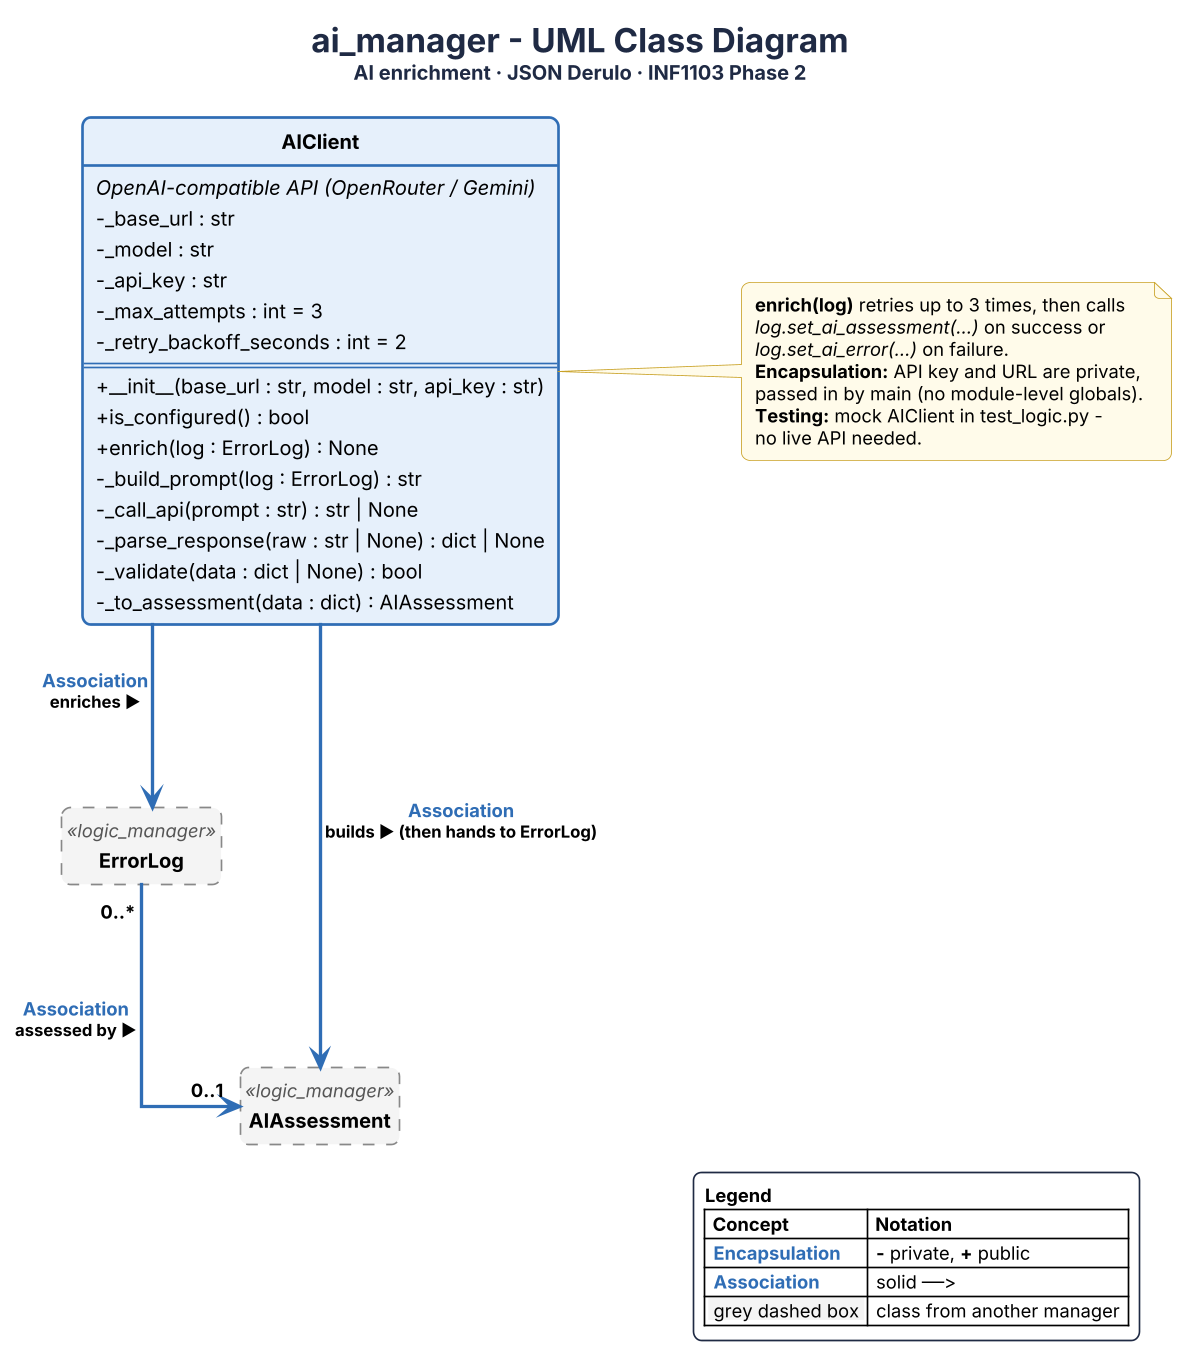

The diagram above was rendered by PlantUML. Its source (embedded in the PNG):
@startuml ai_manager
!include style.iuml
title <size:20><b>ai_manager - UML Class Diagram</b></size>\n<size:12>AI enrichment · JSON Derulo · INF1103 Phase 2</size>

class AIClient {
  <i>OpenAI-compatible API (OpenRouter / Gemini)</i>
  - _base_url : str
  - _model : str
  - _api_key : str
  - _max_attempts : int = 3
  - _retry_backoff_seconds : int = 2
  ==
  + __init__(base_url : str, model : str, api_key : str)
  + is_configured() : bool
  + enrich(log : ErrorLog) : None
  - _build_prompt(log : ErrorLog) : str
  - _call_api(prompt : str) : str | None
  - _parse_response(raw : str | None) : dict | None
  - _validate(data : dict | None) : bool
  - _to_assessment(data : dict) : AIAssessment
}

class ErrorLog <<logic_manager>> #F4F4F4 ##[dashed]888888
class AIAssessment <<logic_manager>> #F4F4F4 ##[dashed]888888

AIClient -[#2F6DB5,bold]-> ErrorLog : <color:#2F6DB5>Association</color>\n<size:10>enriches ▶</size>
AIClient -[#2F6DB5,bold]-> AIAssessment : <color:#2F6DB5>Association</color>\n<size:10>builds ▶ (then hands to ErrorLog)</size>
ErrorLog "0..*" -[#2F6DB5,bold]-> "0..1" AIAssessment : <color:#2F6DB5>Association</color>\n<size:10>assessed by ▶</size>

note right of AIClient
  <b>enrich(log)</b> retries up to 3 times, then calls
  <i>log.set_ai_assessment(...)</i> on success or
  <i>log.set_ai_error(...)</i> on failure.
  <b>Encapsulation:</b> API key and URL are private,
  passed in by main (no module-level globals).
  <b>Testing:</b> mock AIClient in test_logic.py -
  no live API needed.
end note

legend right
  <b>Legend</b>
  |= Concept |= Notation |
  | <color:#2F6DB5><b>Encapsulation</b></color> | <b>-</b> private, <b>+</b> public |
  | <color:#2F6DB5><b>Association</b></color> | solid ──> |
  |<back:#F4F4F4> grey dashed box </back>| class from another manager |
endlegend
@enduml